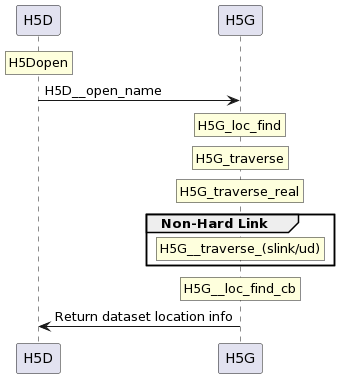

The diagram above was rendered by PlantUML. Its source (embedded in the PNG):
@startuml
participant H5D
participant H5G

rnote over H5D: H5Dopen
H5D -> H5G: H5D__open_name

rnote over H5G: H5G_loc_find
rnote over H5G: H5G_traverse
rnote over H5G: H5G_traverse_real
group Non-Hard Link
rnote over H5G: H5G__traverse_(slink/ud)
end
rnote over H5G: H5G__loc_find_cb

H5G -> H5D: Return dataset location info
@enduml